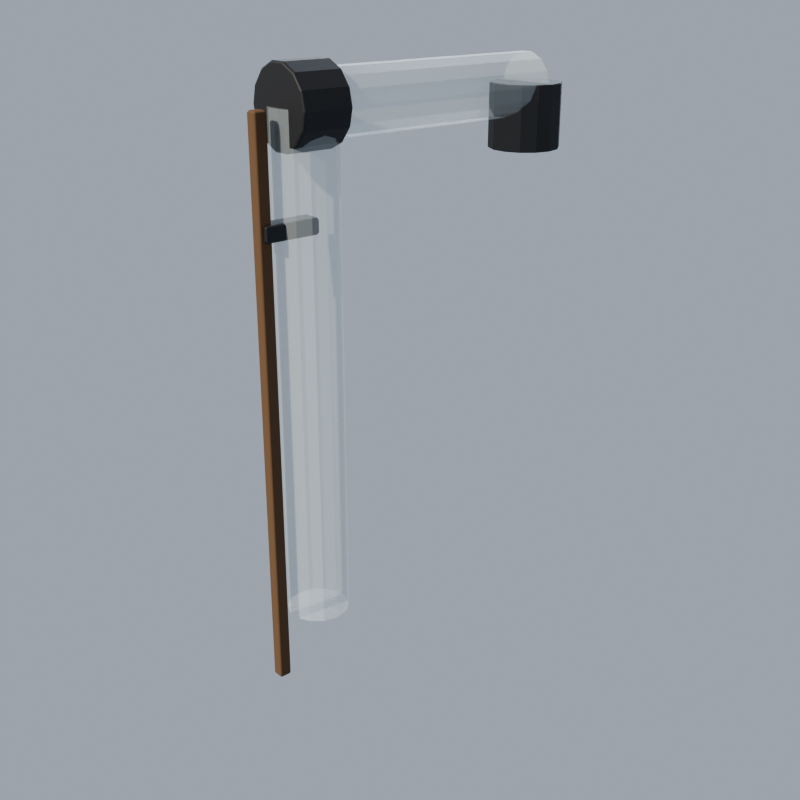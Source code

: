# Source: gear.blend  (saved by Blender 4.5.92; exported with 4.5.12 LTS)
import bpy
from mathutils import Matrix  # noqa: F401  (used for matrix-valued properties, if any)

bpy.ops.wm.read_factory_settings(use_empty=True)
scene = bpy.context.scene
scene.name = 'PipeRiser'

# ---- collections
col_piperiser_asset = bpy.data.collections.new('PipeRiser.Asset'); scene.collection.children.link(col_piperiser_asset)
col_piperiser_studio = bpy.data.collections.new('PipeRiser.Studio'); scene.collection.children.link(col_piperiser_studio)

# ---- materials (node trees are filled in below, after node groups)
mat_cgl_p_clearpipe = bpy.data.materials.new('cgl_p_clearpipe')
mat_cgl_p_clearpipe.surface_render_method = 'BLENDED'
mat_cgl_p_clearpipe.blend_method = 'BLEND'
mat_cgl_p_clearpipe.diffuse_color = (0.7157, 0.7913, 0.807, 1.0)
mat_cgl_p_iron = bpy.data.materials.new('cgl_p_iron')
mat_cgl_p_iron.diffuse_color = (0.04231, 0.04231, 0.04519, 1.0)
mat_cgl_p_wood2 = bpy.data.materials.new('cgl_p_wood2')
mat_cgl_p_wood2.diffuse_color = (0.1329, 0.07227, 0.03434, 1.0)

# ---- material node trees
mat_cgl_p_clearpipe.use_nodes = True; mat_cgl_p_clearpipe.node_tree.nodes.clear()
_N = mat_cgl_p_clearpipe.node_tree.nodes; _L = mat_cgl_p_clearpipe.node_tree.links
n0 = _N.new('ShaderNodeBsdfPrincipled'); n0.name = 'Principled BSDF'; n0.location = (-200, 100)
n0.inputs[0].default_value = (0.7157, 0.7913, 0.807, 1.0)
n0.inputs[2].default_value = 0.12
n0.inputs[4].default_value = 0.25
n1 = _N.new('ShaderNodeOutputMaterial'); n1.name = 'Material Output'; n1.location = (200, 100)
_L.new(n0.outputs[0], n1.inputs[0])
n1.is_active_output = True
mat_cgl_p_iron.use_nodes = True; mat_cgl_p_iron.node_tree.nodes.clear()
_N = mat_cgl_p_iron.node_tree.nodes; _L = mat_cgl_p_iron.node_tree.links
n0 = _N.new('ShaderNodeBsdfPrincipled'); n0.name = 'Principled BSDF'; n0.location = (-200, 100)
n0.inputs[0].default_value = (0.04231, 0.04231, 0.04519, 1.0)
n0.inputs[1].default_value = 0.6
n0.inputs[2].default_value = 0.6
n1 = _N.new('ShaderNodeOutputMaterial'); n1.name = 'Material Output'; n1.location = (200, 100)
_L.new(n0.outputs[0], n1.inputs[0])
n1.is_active_output = True
mat_cgl_p_wood2.use_nodes = True; mat_cgl_p_wood2.node_tree.nodes.clear()
_N = mat_cgl_p_wood2.node_tree.nodes; _L = mat_cgl_p_wood2.node_tree.links
n0 = _N.new('ShaderNodeBsdfPrincipled'); n0.name = 'Principled BSDF'; n0.location = (-200, 100)
n0.inputs[0].default_value = (0.1329, 0.07227, 0.03434, 1.0)
n0.inputs[2].default_value = 0.9
n1 = _N.new('ShaderNodeOutputMaterial'); n1.name = 'Material Output'; n1.location = (200, 100)
_L.new(n0.outputs[0], n1.inputs[0])
n1.is_active_output = True

# ---- world
world_piperiser_world = bpy.data.worlds.new('PipeRiser.World'); scene.world = world_piperiser_world
world_piperiser_world.use_nodes = True; world_piperiser_world.node_tree.nodes.clear()
_N = world_piperiser_world.node_tree.nodes; _L = world_piperiser_world.node_tree.links
n0 = _N.new('ShaderNodeBackground'); n0.name = 'Background'; n0.location = (-200, 100)
n0.inputs[0].default_value = (0.55, 0.62, 0.72, 1.0)
n0.inputs[1].default_value = 0.6
n1 = _N.new('ShaderNodeOutputWorld'); n1.name = 'World Output'; n1.location = (200, 100)
_L.new(n0.outputs[0], n1.inputs[0])
n1.is_active_output = True

# ---- cameras
cam_piperiser_cam_001 = bpy.data.cameras.new('PipeRiser.cam.001')

# ---- lights
light_piperiser_sun_001 = bpy.data.lights.new('PipeRiser.sun.001', 'SUN')
light_piperiser_sun_001.color = (1.0, 0.93, 0.8)
light_piperiser_sun_001.angle = 0.04363
light_piperiser_sun_001.energy = 4.2
light_piperiser_fill_001 = bpy.data.lights.new('PipeRiser.fill.001', 'AREA')
light_piperiser_fill_001.color = (0.75, 0.85, 1.0)
light_piperiser_fill_001.energy = 350.0
light_piperiser_fill_001.size = 6.0

# ---- meshes
me_cylinder_062 = bpy.data.meshes.new('Cylinder.062')
me_cylinder_062.from_pydata([(0.0, 0.12, -0.955), (0.0, 0.12, 0.955), (0.05207, 0.1081, -0.955), (0.05207, 0.1081, 0.955), (0.09382, 0.07482, -0.955), (0.09382, 0.07482, 0.955), (0.117, 0.0267, -0.955), (0.117, 0.0267, 0.955), (0.117, -0.0267, -0.955), (0.117, -0.0267, 0.955), (0.09382, -0.07482, -0.955), (0.09382, -0.07482, 0.955), (0.05207, -0.1081, -0.955), (0.05207, -0.1081, 0.955), (0.0, -0.12, -0.955), (0.0, -0.12, 0.955), (-0.05207, -0.1081, -0.955), (-0.05207, -0.1081, 0.955), (-0.09382, -0.07482, -0.955), (-0.09382, -0.07482, 0.955), (-0.117, -0.0267, -0.955), (-0.117, -0.0267, 0.955), (-0.117, 0.0267, -0.955), (-0.117, 0.0267, 0.955), (-0.09382, 0.07482, -0.955), (-0.09382, 0.07482, 0.955), (-0.05207, 0.1081, -0.955), (-0.05207, 0.1081, 0.955)], [], [(0, 1, 3, 2), (2, 3, 5, 4), (4, 5, 7, 6), (6, 7, 9, 8), (8, 9, 11, 10), (10, 11, 13, 12), (12, 13, 15, 14), (14, 15, 17, 16), (16, 17, 19, 18), (18, 19, 21, 20), (20, 21, 23, 22), (22, 23, 25, 24), (3, 1, 27, 25, 23, 21, 19, 17, 15, 13, 11, 9, 7, 5), (24, 25, 27, 26), (26, 27, 1, 0), (0, 2, 4, 6, 8, 10, 12, 14, 16, 18, 20, 22, 24, 26)])
_uv = me_cylinder_062.uv_layers.new(name='UVMap')
_uv.uv.foreach_set('vector', [1.0, 0.5, 1.0, 1.0, 0.9286, 1.0, 0.9286, 0.5, 0.9286, 0.5, 0.9286, 1.0, 0.8571, 1.0, 0.8571, 0.5, 0.8571, 0.5, 0.8571, 1.0, 0.7857, 1.0, 0.7857, 0.5, 0.7857, 0.5, 0.7857, 1.0, 0.7143, 1.0, 0.7143, 0.5, 0.7143, 0.5, 0.7143, 1.0, 0.6429, 1.0, 0.6429, 0.5, 0.6429, 0.5, 0.6429, 1.0, 0.5714, 1.0, 0.5714, 0.5, 0.5714, 0.5, 0.5714, 1.0, 0.5, 1.0, 0.5, 0.5, 0.5, 0.5, 0.5, 1.0, 0.4286, 1.0, 0.4286, 0.5, 0.4286, 0.5, 0.4286, 1.0, 0.3571, 1.0, 0.3571, 0.5, 0.3571, 0.5, 0.3571, 1.0, 0.2857, 1.0, 0.2857, 0.5, 0.2857, 0.5, 0.2857, 1.0, 0.2143, 1.0, 0.2143, 0.5, 0.2143, 0.5, 0.2143, 1.0, 0.1429, 1.0, 0.1429, 0.5, 0.3541, 0.4662, 0.25, 0.49, 0.1459, 0.4662, 0.06236, 0.3996, 0.01602, 0.3034, 0.01602, 0.1966, 0.06236, 0.1004, 0.1459, 0.03377, 0.25, 0.01, 0.3541, 0.03377, 0.4376, 0.1004, 0.484, 0.1966, 0.484, 0.3034, 0.4376, 0.3996, 0.1429, 0.5, 0.1429, 1.0, 0.07143, 1.0, 0.07143, 0.5, 0.07143, 0.5, 0.07143, 1.0, -1.341e-07, 1.0, -1.341e-07, 0.5, 0.75, 0.49, 0.8541, 0.4662, 0.9376, 0.3996, 0.984, 0.3034, 0.984, 0.1966, 0.9376, 0.1004, 0.8541, 0.03377, 0.75, 0.01, 0.6459, 0.03377, 0.5624, 0.1004, 0.516, 0.1966, 0.516, 0.3034, 0.5624, 0.3996, 0.6459, 0.4662])
me_cylinder_062.materials.append(mat_cgl_p_clearpipe)
me_cylinder_062.update()
me_cylinder_063 = bpy.data.meshes.new('Cylinder.063')
me_cylinder_063.from_pydata([(0.0, 0.15, -0.1), (0.0, 0.15, 0.1), (0.06508, 0.1351, -0.1), (0.06508, 0.1351, 0.1), (0.1173, 0.09352, -0.1), (0.1173, 0.09352, 0.1), (0.1462, 0.03338, -0.1), (0.1462, 0.03338, 0.1), (0.1462, -0.03338, -0.1), (0.1462, -0.03338, 0.1), (0.1173, -0.09352, -0.1), (0.1173, -0.09352, 0.1), (0.06508, -0.1351, -0.1), (0.06508, -0.1351, 0.1), (0.0, -0.15, -0.1), (0.0, -0.15, 0.1), (-0.06508, -0.1351, -0.1), (-0.06508, -0.1351, 0.1), (-0.1173, -0.09352, -0.1), (-0.1173, -0.09352, 0.1), (-0.1462, -0.03338, -0.1), (-0.1462, -0.03338, 0.1), (-0.1462, 0.03338, -0.1), (-0.1462, 0.03338, 0.1), (-0.1173, 0.09352, -0.1), (-0.1173, 0.09352, 0.1), (-0.06508, 0.1351, -0.1), (-0.06508, 0.1351, 0.1)], [], [(0, 1, 3, 2), (2, 3, 5, 4), (4, 5, 7, 6), (6, 7, 9, 8), (8, 9, 11, 10), (10, 11, 13, 12), (12, 13, 15, 14), (14, 15, 17, 16), (16, 17, 19, 18), (18, 19, 21, 20), (20, 21, 23, 22), (22, 23, 25, 24), (3, 1, 27, 25, 23, 21, 19, 17, 15, 13, 11, 9, 7, 5), (24, 25, 27, 26), (26, 27, 1, 0), (0, 2, 4, 6, 8, 10, 12, 14, 16, 18, 20, 22, 24, 26)])
_uv = me_cylinder_063.uv_layers.new(name='UVMap')
_uv.uv.foreach_set('vector', [1.0, 0.5, 1.0, 1.0, 0.9286, 1.0, 0.9286, 0.5, 0.9286, 0.5, 0.9286, 1.0, 0.8571, 1.0, 0.8571, 0.5, 0.8571, 0.5, 0.8571, 1.0, 0.7857, 1.0, 0.7857, 0.5, 0.7857, 0.5, 0.7857, 1.0, 0.7143, 1.0, 0.7143, 0.5, 0.7143, 0.5, 0.7143, 1.0, 0.6429, 1.0, 0.6429, 0.5, 0.6429, 0.5, 0.6429, 1.0, 0.5714, 1.0, 0.5714, 0.5, 0.5714, 0.5, 0.5714, 1.0, 0.5, 1.0, 0.5, 0.5, 0.5, 0.5, 0.5, 1.0, 0.4286, 1.0, 0.4286, 0.5, 0.4286, 0.5, 0.4286, 1.0, 0.3571, 1.0, 0.3571, 0.5, 0.3571, 0.5, 0.3571, 1.0, 0.2857, 1.0, 0.2857, 0.5, 0.2857, 0.5, 0.2857, 1.0, 0.2143, 1.0, 0.2143, 0.5, 0.2143, 0.5, 0.2143, 1.0, 0.1429, 1.0, 0.1429, 0.5, 0.3541, 0.4662, 0.25, 0.49, 0.1459, 0.4662, 0.06236, 0.3996, 0.01602, 0.3034, 0.01602, 0.1966, 0.06236, 0.1004, 0.1459, 0.03377, 0.25, 0.01, 0.3541, 0.03377, 0.4376, 0.1004, 0.484, 0.1966, 0.484, 0.3034, 0.4376, 0.3996, 0.1429, 0.5, 0.1429, 1.0, 0.07143, 1.0, 0.07143, 0.5, 0.07143, 0.5, 0.07143, 1.0, -1.341e-07, 1.0, -1.341e-07, 0.5, 0.75, 0.49, 0.8541, 0.4662, 0.9376, 0.3996, 0.984, 0.3034, 0.984, 0.1966, 0.9376, 0.1004, 0.8541, 0.03377, 0.75, 0.01, 0.6459, 0.03377, 0.5624, 0.1004, 0.516, 0.1966, 0.516, 0.3034, 0.5624, 0.3996, 0.6459, 0.4662])
me_cylinder_063.materials.append(mat_cgl_p_iron)
me_cylinder_063.update()
me_cylinder_064 = bpy.data.meshes.new('Cylinder.064')
me_cylinder_064.from_pydata([(0.0, 0.12, -0.525), (0.0, 0.12, 0.525), (0.05207, 0.1081, -0.525), (0.05207, 0.1081, 0.525), (0.09382, 0.07482, -0.525), (0.09382, 0.07482, 0.525), (0.117, 0.0267, -0.525), (0.117, 0.0267, 0.525), (0.117, -0.0267, -0.525), (0.117, -0.0267, 0.525), (0.09382, -0.07482, -0.525), (0.09382, -0.07482, 0.525), (0.05207, -0.1081, -0.525), (0.05207, -0.1081, 0.525), (0.0, -0.12, -0.525), (0.0, -0.12, 0.525), (-0.05207, -0.1081, -0.525), (-0.05207, -0.1081, 0.525), (-0.09382, -0.07482, -0.525), (-0.09382, -0.07482, 0.525), (-0.117, -0.0267, -0.525), (-0.117, -0.0267, 0.525), (-0.117, 0.0267, -0.525), (-0.117, 0.0267, 0.525), (-0.09382, 0.07482, -0.525), (-0.09382, 0.07482, 0.525), (-0.05207, 0.1081, -0.525), (-0.05207, 0.1081, 0.525)], [], [(0, 1, 3, 2), (2, 3, 5, 4), (4, 5, 7, 6), (6, 7, 9, 8), (8, 9, 11, 10), (10, 11, 13, 12), (12, 13, 15, 14), (14, 15, 17, 16), (16, 17, 19, 18), (18, 19, 21, 20), (20, 21, 23, 22), (22, 23, 25, 24), (3, 1, 27, 25, 23, 21, 19, 17, 15, 13, 11, 9, 7, 5), (24, 25, 27, 26), (26, 27, 1, 0), (0, 2, 4, 6, 8, 10, 12, 14, 16, 18, 20, 22, 24, 26)])
_uv = me_cylinder_064.uv_layers.new(name='UVMap')
_uv.uv.foreach_set('vector', [1.0, 0.5, 1.0, 1.0, 0.9286, 1.0, 0.9286, 0.5, 0.9286, 0.5, 0.9286, 1.0, 0.8571, 1.0, 0.8571, 0.5, 0.8571, 0.5, 0.8571, 1.0, 0.7857, 1.0, 0.7857, 0.5, 0.7857, 0.5, 0.7857, 1.0, 0.7143, 1.0, 0.7143, 0.5, 0.7143, 0.5, 0.7143, 1.0, 0.6429, 1.0, 0.6429, 0.5, 0.6429, 0.5, 0.6429, 1.0, 0.5714, 1.0, 0.5714, 0.5, 0.5714, 0.5, 0.5714, 1.0, 0.5, 1.0, 0.5, 0.5, 0.5, 0.5, 0.5, 1.0, 0.4286, 1.0, 0.4286, 0.5, 0.4286, 0.5, 0.4286, 1.0, 0.3571, 1.0, 0.3571, 0.5, 0.3571, 0.5, 0.3571, 1.0, 0.2857, 1.0, 0.2857, 0.5, 0.2857, 0.5, 0.2857, 1.0, 0.2143, 1.0, 0.2143, 0.5, 0.2143, 0.5, 0.2143, 1.0, 0.1429, 1.0, 0.1429, 0.5, 0.3541, 0.4662, 0.25, 0.49, 0.1459, 0.4662, 0.06236, 0.3996, 0.01602, 0.3034, 0.01602, 0.1966, 0.06236, 0.1004, 0.1459, 0.03377, 0.25, 0.01, 0.3541, 0.03377, 0.4376, 0.1004, 0.484, 0.1966, 0.484, 0.3034, 0.4376, 0.3996, 0.1429, 0.5, 0.1429, 1.0, 0.07143, 1.0, 0.07143, 0.5, 0.07143, 0.5, 0.07143, 1.0, -1.341e-07, 1.0, -1.341e-07, 0.5, 0.75, 0.49, 0.8541, 0.4662, 0.9376, 0.3996, 0.984, 0.3034, 0.984, 0.1966, 0.9376, 0.1004, 0.8541, 0.03377, 0.75, 0.01, 0.6459, 0.03377, 0.5624, 0.1004, 0.516, 0.1966, 0.516, 0.3034, 0.5624, 0.3996, 0.6459, 0.4662])
me_cylinder_064.materials.append(mat_cgl_p_clearpipe)
me_cylinder_064.update()
me_cylinder_065 = bpy.data.meshes.new('Cylinder.065')
me_cylinder_065.from_pydata([(0.0, 0.14, -0.125), (0.0, 0.14, 0.125), (0.06074, 0.1261, -0.125), (0.06074, 0.1261, 0.125), (0.1095, 0.08729, -0.125), (0.1095, 0.08729, 0.125), (0.1365, 0.03115, -0.125), (0.1365, 0.03115, 0.125), (0.1365, -0.03115, -0.125), (0.1365, -0.03115, 0.125), (0.1095, -0.08729, -0.125), (0.1095, -0.08729, 0.125), (0.06074, -0.1261, -0.125), (0.06074, -0.1261, 0.125), (0.0, -0.14, -0.125), (0.0, -0.14, 0.125), (-0.06074, -0.1261, -0.125), (-0.06074, -0.1261, 0.125), (-0.1095, -0.08729, -0.125), (-0.1095, -0.08729, 0.125), (-0.1365, -0.03115, -0.125), (-0.1365, -0.03115, 0.125), (-0.1365, 0.03115, -0.125), (-0.1365, 0.03115, 0.125), (-0.1095, 0.08729, -0.125), (-0.1095, 0.08729, 0.125), (-0.06074, 0.1261, -0.125), (-0.06074, 0.1261, 0.125)], [], [(0, 1, 3, 2), (2, 3, 5, 4), (4, 5, 7, 6), (6, 7, 9, 8), (8, 9, 11, 10), (10, 11, 13, 12), (12, 13, 15, 14), (14, 15, 17, 16), (16, 17, 19, 18), (18, 19, 21, 20), (20, 21, 23, 22), (22, 23, 25, 24), (3, 1, 27, 25, 23, 21, 19, 17, 15, 13, 11, 9, 7, 5), (24, 25, 27, 26), (26, 27, 1, 0), (0, 2, 4, 6, 8, 10, 12, 14, 16, 18, 20, 22, 24, 26)])
_uv = me_cylinder_065.uv_layers.new(name='UVMap')
_uv.uv.foreach_set('vector', [1.0, 0.5, 1.0, 1.0, 0.9286, 1.0, 0.9286, 0.5, 0.9286, 0.5, 0.9286, 1.0, 0.8571, 1.0, 0.8571, 0.5, 0.8571, 0.5, 0.8571, 1.0, 0.7857, 1.0, 0.7857, 0.5, 0.7857, 0.5, 0.7857, 1.0, 0.7143, 1.0, 0.7143, 0.5, 0.7143, 0.5, 0.7143, 1.0, 0.6429, 1.0, 0.6429, 0.5, 0.6429, 0.5, 0.6429, 1.0, 0.5714, 1.0, 0.5714, 0.5, 0.5714, 0.5, 0.5714, 1.0, 0.5, 1.0, 0.5, 0.5, 0.5, 0.5, 0.5, 1.0, 0.4286, 1.0, 0.4286, 0.5, 0.4286, 0.5, 0.4286, 1.0, 0.3571, 1.0, 0.3571, 0.5, 0.3571, 0.5, 0.3571, 1.0, 0.2857, 1.0, 0.2857, 0.5, 0.2857, 0.5, 0.2857, 1.0, 0.2143, 1.0, 0.2143, 0.5, 0.2143, 0.5, 0.2143, 1.0, 0.1429, 1.0, 0.1429, 0.5, 0.3541, 0.4662, 0.25, 0.49, 0.1459, 0.4662, 0.06236, 0.3996, 0.01602, 0.3034, 0.01602, 0.1966, 0.06236, 0.1004, 0.1459, 0.03377, 0.25, 0.01, 0.3541, 0.03377, 0.4376, 0.1004, 0.484, 0.1966, 0.484, 0.3034, 0.4376, 0.3996, 0.1429, 0.5, 0.1429, 1.0, 0.07143, 1.0, 0.07143, 0.5, 0.07143, 0.5, 0.07143, 1.0, -1.341e-07, 1.0, -1.341e-07, 0.5, 0.75, 0.49, 0.8541, 0.4662, 0.9376, 0.3996, 0.984, 0.3034, 0.984, 0.1966, 0.9376, 0.1004, 0.8541, 0.03377, 0.75, 0.01, 0.6459, 0.03377, 0.5624, 0.1004, 0.516, 0.1966, 0.516, 0.3034, 0.5624, 0.3996, 0.6459, 0.4662])
me_cylinder_065.materials.append(mat_cgl_p_iron)
me_cylinder_065.update()
me_cube_313 = bpy.data.meshes.new('Cube.313')
me_cube_313.from_pydata([(-0.025, -0.025, -1.075), (-0.025, -0.025, 1.075), (-0.025, 0.025, -1.075), (-0.025, 0.025, 1.075), (0.025, -0.025, -1.075), (0.025, -0.025, 1.075), (0.025, 0.025, -1.075), (0.025, 0.025, 1.075)], [], [(0, 1, 3, 2), (2, 3, 7, 6), (6, 7, 5, 4), (4, 5, 1, 0), (2, 6, 4, 0), (7, 3, 1, 5)])
_uv = me_cube_313.uv_layers.new(name='UVMap')
_uv.uv.foreach_set('vector', [0.375, 0.0, 0.625, 0.0, 0.625, 0.25, 0.375, 0.25, 0.375, 0.25, 0.625, 0.25, 0.625, 0.5, 0.375, 0.5, 0.375, 0.5, 0.625, 0.5, 0.625, 0.75, 0.375, 0.75, 0.375, 0.75, 0.625, 0.75, 0.625, 1.0, 0.375, 1.0, 0.125, 0.5, 0.375, 0.5, 0.375, 0.75, 0.125, 0.75, 0.625, 0.5, 0.875, 0.5, 0.875, 0.75, 0.625, 0.75])
me_cube_313.materials.append(mat_cgl_p_wood2)
me_cube_313.update()
me_cube_314 = bpy.data.meshes.new('Cube.314')
me_cube_314.from_pydata([(-0.11, -0.04, -0.03), (-0.11, -0.04, 0.03), (-0.11, 0.04, -0.03), (-0.11, 0.04, 0.03), (0.11, -0.04, -0.03), (0.11, -0.04, 0.03), (0.11, 0.04, -0.03), (0.11, 0.04, 0.03)], [], [(0, 1, 3, 2), (2, 3, 7, 6), (6, 7, 5, 4), (4, 5, 1, 0), (2, 6, 4, 0), (7, 3, 1, 5)])
_uv = me_cube_314.uv_layers.new(name='UVMap')
_uv.uv.foreach_set('vector', [0.375, 0.0, 0.625, 0.0, 0.625, 0.25, 0.375, 0.25, 0.375, 0.25, 0.625, 0.25, 0.625, 0.5, 0.375, 0.5, 0.375, 0.5, 0.625, 0.5, 0.625, 0.75, 0.375, 0.75, 0.375, 0.75, 0.625, 0.75, 0.625, 1.0, 0.375, 1.0, 0.125, 0.5, 0.375, 0.5, 0.375, 0.75, 0.125, 0.75, 0.625, 0.5, 0.875, 0.5, 0.875, 0.75, 0.625, 0.75])
me_cube_314.materials.append(mat_cgl_p_iron)
me_cube_314.update()

# ---- objects
ob_piperiser = bpy.data.objects.new('PipeRiser', None)
ob_up = bpy.data.objects.new('up', me_cylinder_062)
ob_elbowball = bpy.data.objects.new('elbowball', me_cylinder_063)
ob_over = bpy.data.objects.new('over', me_cylinder_064)
ob_spout = bpy.data.objects.new('spout', me_cylinder_065)
ob_stay = bpy.data.objects.new('stay', me_cube_313)
ob_stayclamp = bpy.data.objects.new('stayclamp', me_cube_314)
ob_piperiser_cam = bpy.data.objects.new('PipeRiser.cam', cam_piperiser_cam_001)
ob_piperiser_sun = bpy.data.objects.new('PipeRiser.sun', light_piperiser_sun_001)
ob_piperiser_fill = bpy.data.objects.new('PipeRiser.fill', light_piperiser_fill_001)

# ---- transforms, parenting, visibility, modifiers, constraints
ob_piperiser.location = (0.0, 0.0, 0.0)
ob_up.location = (-1.9, 0.0, 1.195)
ob_elbowball.location = (-1.9, 0.0, 2.15)
ob_elbowball.rotation_euler = (0.0, 1.571, 0.0)
_m = ob_elbowball.modifiers.new('bevel', 'BEVEL')
_m.width = 0.01
_m.width_pct = 0.01
_m.harden_normals = True
ob_over.location = (-1.375, 0.0, 2.15)
ob_over.rotation_euler = (0.0, 1.571, 0.0)
ob_spout.location = (-0.85, 0.0, 2.03)
_m = ob_spout.modifiers.new('bevel', 'BEVEL')
_m.width = 0.004
_m.width_pct = 0.004
_m.harden_normals = True
ob_stay.location = (-2.08, 0.0, 1.075)
_m = ob_stay.modifiers.new('bevel', 'BEVEL')
_m.width = 0.008
_m.width_pct = 0.008
_m.harden_normals = True
ob_stayclamp.location = (-1.98, 0.0, 1.75)
_m = ob_stayclamp.modifiers.new('bevel', 'BEVEL')
_m.width = 0.008
_m.width_pct = 0.008
_m.harden_normals = True
ob_piperiser_cam.location = (-4.063, -3.076, 2.619)
ob_piperiser_cam.rotation_euler = (1.187, 3.616e-08, -0.6981)
ob_piperiser_sun.location = (0.0, 0.0, 0.0)
ob_piperiser_sun.rotation_euler = (0.8727, 0.0, -1.658)
ob_piperiser_fill.location = (3.214, 3.83, 4.0)
ob_piperiser_fill.rotation_euler = (1.03, 2.57e-09, 2.443)

# ---- collection membership
col_piperiser_asset.objects.link(ob_piperiser)
col_piperiser_asset.objects.link(ob_up)
col_piperiser_asset.objects.link(ob_elbowball)
col_piperiser_asset.objects.link(ob_over)
col_piperiser_asset.objects.link(ob_spout)
col_piperiser_asset.objects.link(ob_stay)
col_piperiser_asset.objects.link(ob_stayclamp)
col_piperiser_studio.objects.link(ob_piperiser_cam)
col_piperiser_studio.objects.link(ob_piperiser_sun)
col_piperiser_studio.objects.link(ob_piperiser_fill)

# ---- scene / render settings (as saved in the file)
scene.camera = ob_piperiser_cam
scene.frame_start = 1; scene.frame_end = 250; scene.frame_set(1)
scene.render.engine = 'BLENDER_EEVEE_NEXT'
scene.render.image_settings.exr_codec = 'NONE'
scene.render.resolution_x = 500
scene.render.resolution_y = 500
scene.render.simplify_subdivision_render = 0
scene.render.simplify_child_particles_render = 0.0
scene.eevee.taa_render_samples = 10
scene.eevee.use_volume_custom_range = False
scene.eevee.use_fast_gi = False
scene.view_settings.look = 'AgX - Medium High Contrast'
scene.view_settings.white_balance_temperature = 0.0
scene.view_settings.white_balance_tint = 0.0
scene.view_settings.white_balance_whitepoint = (2.97, 0.5193, -0.0414)
bpy.context.view_layer.update()
